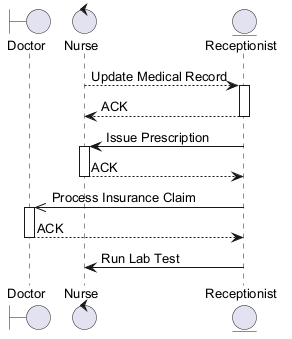

The diagram above was rendered by PlantUML. Its source (embedded in the PNG):
@startuml
skinparam backgroundColor #FFFFFF
skinparam classBackgroundColor #E8F4FA
skinparam classBorderColor #2C7DA0
skinparam defaultFontSize 13
boundary "Doctor" as D
control "Nurse" as N
entity "Receptionist" as R
N --> R : Update Medical Record
activate R
R --> N : ACK
deactivate R
R -> N : Issue Prescription
activate N
N --> R : ACK
deactivate N
R ->> D : Process Insurance Claim
activate D
D --> R : ACK
deactivate D
R -> N : Run Lab Test
@enduml